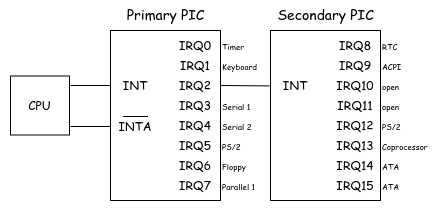

The diagram above was exported from draw.io. Its source (the exported page's mxGraphModel, read from the mxfile embedded in the PNG):
<mxGraphModel dx="696" dy="548" grid="1" gridSize="10" guides="1" tooltips="1" connect="1" arrows="1" fold="1" page="1" pageScale="1" pageWidth="1600" pageHeight="900" background="#ffffff" math="0" shadow="0">
  <root>
    <mxCell id="0" />
    <mxCell id="1" parent="0" />
    <mxCell id="71" value="" style="rounded=0;whiteSpace=wrap;html=1;strokeColor=none;fontFamily=Comic Sans MS;fontSize=8;fontColor=#000000;fillColor=none;" parent="1" vertex="1">
      <mxGeometry x="50" y="110" width="440" height="210" as="geometry" />
    </mxCell>
    <mxCell id="4" value="" style="rounded=0;whiteSpace=wrap;html=1;strokeColor=#000000;fillColor=#FFFFFF;" parent="1" vertex="1">
      <mxGeometry x="160" y="140" width="110" height="170" as="geometry" />
    </mxCell>
    <mxCell id="5" value="&lt;font style=&quot;font-size: 14px;&quot; color=&quot;#000000&quot; face=&quot;Comic Sans MS&quot;&gt;Primary PIC&lt;/font&gt;" style="text;html=1;align=center;verticalAlign=middle;resizable=0;points=[];autosize=1;strokeColor=none;fillColor=none;" parent="1" vertex="1">
      <mxGeometry x="165" y="110" width="100" height="30" as="geometry" />
    </mxCell>
    <mxCell id="16" value="&lt;font style=&quot;font-size: 14px;&quot; color=&quot;#000000&quot; face=&quot;Comic Sans MS&quot;&gt;Secondary PIC&lt;/font&gt;" style="text;html=1;align=center;verticalAlign=middle;resizable=0;points=[];autosize=1;strokeColor=none;fillColor=none;" parent="1" vertex="1">
      <mxGeometry x="315" y="110" width="120" height="30" as="geometry" />
    </mxCell>
    <mxCell id="28" value="IRQ1" style="rounded=0;whiteSpace=wrap;html=1;strokeColor=none;fontFamily=Comic Sans MS;fontSize=12;fontColor=#000000;fillColor=none;" parent="1" vertex="1">
      <mxGeometry x="220" y="165" width="50" height="20" as="geometry" />
    </mxCell>
    <mxCell id="29" value="IRQ2" style="rounded=0;whiteSpace=wrap;html=1;strokeColor=none;fontFamily=Comic Sans MS;fontSize=12;fontColor=#000000;fillColor=none;" parent="1" vertex="1">
      <mxGeometry x="220" y="185" width="50" height="20" as="geometry" />
    </mxCell>
    <mxCell id="30" value="IRQ3" style="rounded=0;whiteSpace=wrap;html=1;strokeColor=none;fontFamily=Comic Sans MS;fontSize=12;fontColor=#000000;fillColor=none;" parent="1" vertex="1">
      <mxGeometry x="220" y="205" width="50" height="20" as="geometry" />
    </mxCell>
    <mxCell id="31" value="IRQ4" style="rounded=0;whiteSpace=wrap;html=1;strokeColor=none;fontFamily=Comic Sans MS;fontSize=12;fontColor=#000000;fillColor=none;" parent="1" vertex="1">
      <mxGeometry x="220" y="225" width="50" height="20" as="geometry" />
    </mxCell>
    <mxCell id="32" value="IRQ5" style="rounded=0;whiteSpace=wrap;html=1;strokeColor=none;fontFamily=Comic Sans MS;fontSize=12;fontColor=#000000;fillColor=none;" parent="1" vertex="1">
      <mxGeometry x="220" y="245" width="50" height="20" as="geometry" />
    </mxCell>
    <mxCell id="33" value="IRQ6" style="rounded=0;whiteSpace=wrap;html=1;strokeColor=none;fontFamily=Comic Sans MS;fontSize=12;fontColor=#000000;fillColor=none;" parent="1" vertex="1">
      <mxGeometry x="220" y="265" width="50" height="20" as="geometry" />
    </mxCell>
    <mxCell id="34" value="IRQ0" style="rounded=0;whiteSpace=wrap;html=1;strokeColor=none;fontFamily=Comic Sans MS;fontSize=12;fontColor=#000000;fillColor=none;" parent="1" vertex="1">
      <mxGeometry x="220" y="145" width="50" height="20" as="geometry" />
    </mxCell>
    <mxCell id="35" value="IRQ7" style="rounded=0;whiteSpace=wrap;html=1;strokeColor=none;fontFamily=Comic Sans MS;fontSize=12;fontColor=#000000;fillColor=none;" parent="1" vertex="1">
      <mxGeometry x="220" y="285" width="50" height="20" as="geometry" />
    </mxCell>
    <mxCell id="36" value="" style="rounded=0;whiteSpace=wrap;html=1;strokeColor=#000000;fillColor=#FFFFFF;" parent="1" vertex="1">
      <mxGeometry x="320" y="140" width="110" height="170" as="geometry" />
    </mxCell>
    <mxCell id="37" value="IRQ9" style="rounded=0;whiteSpace=wrap;html=1;strokeColor=none;fontFamily=Comic Sans MS;fontSize=12;fontColor=#000000;fillColor=none;" parent="1" vertex="1">
      <mxGeometry x="380" y="165" width="50" height="20" as="geometry" />
    </mxCell>
    <mxCell id="38" value="IRQ10" style="rounded=0;whiteSpace=wrap;html=1;strokeColor=none;fontFamily=Comic Sans MS;fontSize=12;fontColor=#000000;fillColor=none;" parent="1" vertex="1">
      <mxGeometry x="380" y="185" width="50" height="20" as="geometry" />
    </mxCell>
    <mxCell id="39" value="IRQ11" style="rounded=0;whiteSpace=wrap;html=1;strokeColor=none;fontFamily=Comic Sans MS;fontSize=12;fontColor=#000000;fillColor=none;" parent="1" vertex="1">
      <mxGeometry x="380" y="205" width="50" height="20" as="geometry" />
    </mxCell>
    <mxCell id="40" value="IRQ12" style="rounded=0;whiteSpace=wrap;html=1;strokeColor=none;fontFamily=Comic Sans MS;fontSize=12;fontColor=#000000;fillColor=none;" parent="1" vertex="1">
      <mxGeometry x="380" y="225" width="50" height="20" as="geometry" />
    </mxCell>
    <mxCell id="41" value="IRQ13" style="rounded=0;whiteSpace=wrap;html=1;strokeColor=none;fontFamily=Comic Sans MS;fontSize=12;fontColor=#000000;fillColor=none;" parent="1" vertex="1">
      <mxGeometry x="380" y="245" width="50" height="20" as="geometry" />
    </mxCell>
    <mxCell id="42" value="IRQ14" style="rounded=0;whiteSpace=wrap;html=1;strokeColor=none;fontFamily=Comic Sans MS;fontSize=12;fontColor=#000000;fillColor=none;" parent="1" vertex="1">
      <mxGeometry x="380" y="265" width="50" height="20" as="geometry" />
    </mxCell>
    <mxCell id="43" value="IRQ8" style="rounded=0;whiteSpace=wrap;html=1;strokeColor=none;fontFamily=Comic Sans MS;fontSize=12;fontColor=#000000;fillColor=none;" parent="1" vertex="1">
      <mxGeometry x="380" y="145" width="50" height="20" as="geometry" />
    </mxCell>
    <mxCell id="44" value="IRQ15" style="rounded=0;whiteSpace=wrap;html=1;strokeColor=none;fontFamily=Comic Sans MS;fontSize=12;fontColor=#000000;fillColor=none;" parent="1" vertex="1">
      <mxGeometry x="380" y="285" width="50" height="20" as="geometry" />
    </mxCell>
    <mxCell id="45" value="" style="endArrow=none;html=1;strokeColor=#000000;fontFamily=Comic Sans MS;fontSize=12;fontColor=#000000;exitX=1;exitY=0.5;exitDx=0;exitDy=0;entryX=-0.009;entryY=0.326;entryDx=0;entryDy=0;entryPerimeter=0;" parent="1" source="29" target="36" edge="1">
      <mxGeometry width="50" height="50" relative="1" as="geometry">
        <mxPoint x="290" y="220" as="sourcePoint" />
        <mxPoint x="340" y="170" as="targetPoint" />
      </mxGeometry>
    </mxCell>
    <mxCell id="46" value="INT" style="rounded=0;whiteSpace=wrap;html=1;strokeColor=none;fontFamily=Comic Sans MS;fontSize=12;fontColor=#000000;fillColor=none;" parent="1" vertex="1">
      <mxGeometry x="320" y="185" width="50" height="20" as="geometry" />
    </mxCell>
    <mxCell id="47" value="INT" style="rounded=0;whiteSpace=wrap;html=1;strokeColor=none;fontFamily=Comic Sans MS;fontSize=12;fontColor=#000000;fillColor=none;" parent="1" vertex="1">
      <mxGeometry x="160" y="185" width="50" height="20" as="geometry" />
    </mxCell>
    <mxCell id="50" value="" style="group" parent="1" vertex="1" connectable="0">
      <mxGeometry x="160" y="226" width="50" height="20" as="geometry" />
    </mxCell>
    <mxCell id="48" value="INTA" style="rounded=0;whiteSpace=wrap;html=1;strokeColor=none;fontFamily=Comic Sans MS;fontSize=12;fontColor=#000000;fillColor=none;" parent="50" vertex="1">
      <mxGeometry width="50" height="20" as="geometry" />
    </mxCell>
    <mxCell id="49" value="" style="endArrow=none;html=1;strokeColor=#000000;fontFamily=Comic Sans MS;fontSize=12;fontColor=#000000;exitX=0.25;exitY=0;exitDx=0;exitDy=0;entryX=0.75;entryY=0;entryDx=0;entryDy=0;" parent="50" source="48" target="48" edge="1">
      <mxGeometry width="50" height="50" relative="1" as="geometry">
        <mxPoint x="120" as="sourcePoint" />
        <mxPoint x="140" as="targetPoint" />
      </mxGeometry>
    </mxCell>
    <mxCell id="51" value="CPU" style="whiteSpace=wrap;html=1;aspect=fixed;strokeColor=#000000;fontFamily=Comic Sans MS;fontSize=12;fontColor=#000000;fillColor=none;" parent="1" vertex="1">
      <mxGeometry x="60" y="185.5" width="59" height="59" as="geometry" />
    </mxCell>
    <mxCell id="52" value="" style="endArrow=none;html=1;strokeColor=#000000;fontFamily=Comic Sans MS;fontSize=12;fontColor=#000000;entryX=0;entryY=0.5;entryDx=0;entryDy=0;" parent="1" target="47" edge="1">
      <mxGeometry width="50" height="50" relative="1" as="geometry">
        <mxPoint x="120" y="195" as="sourcePoint" />
        <mxPoint x="210" y="200" as="targetPoint" />
      </mxGeometry>
    </mxCell>
    <mxCell id="53" value="" style="endArrow=none;html=1;strokeColor=#000000;fontFamily=Comic Sans MS;fontSize=12;fontColor=#000000;exitX=0;exitY=0.5;exitDx=0;exitDy=0;" parent="1" source="48" edge="1">
      <mxGeometry width="50" height="50" relative="1" as="geometry">
        <mxPoint x="130" y="205" as="sourcePoint" />
        <mxPoint x="120" y="236" as="targetPoint" />
      </mxGeometry>
    </mxCell>
    <mxCell id="54" value="&lt;font style=&quot;font-size: 8px;&quot;&gt;Timer&lt;/font&gt;" style="rounded=0;whiteSpace=wrap;html=1;strokeColor=none;fontFamily=Comic Sans MS;fontSize=12;fontColor=#000000;fillColor=none;align=left;" parent="1" vertex="1">
      <mxGeometry x="270" y="150" width="40" height="10" as="geometry" />
    </mxCell>
    <mxCell id="55" value="&lt;font style=&quot;font-size: 8px;&quot;&gt;Keyboard&lt;/font&gt;" style="rounded=0;whiteSpace=wrap;html=1;strokeColor=none;fontFamily=Comic Sans MS;fontSize=12;fontColor=#000000;fillColor=none;align=left;" parent="1" vertex="1">
      <mxGeometry x="270" y="170" width="40" height="10" as="geometry" />
    </mxCell>
    <mxCell id="56" value="&lt;font style=&quot;font-size: 8px;&quot;&gt;Serial 1&lt;/font&gt;" style="rounded=0;whiteSpace=wrap;html=1;strokeColor=none;fontFamily=Comic Sans MS;fontSize=12;fontColor=#000000;fillColor=none;align=left;" parent="1" vertex="1">
      <mxGeometry x="270" y="210" width="40" height="10" as="geometry" />
    </mxCell>
    <mxCell id="58" value="&lt;font style=&quot;font-size: 8px;&quot;&gt;Serial 2&lt;/font&gt;" style="rounded=0;whiteSpace=wrap;html=1;strokeColor=none;fontFamily=Comic Sans MS;fontSize=12;fontColor=#000000;fillColor=none;align=left;" parent="1" vertex="1">
      <mxGeometry x="270" y="230" width="40" height="10" as="geometry" />
    </mxCell>
    <mxCell id="59" value="&lt;font style=&quot;font-size: 8px;&quot;&gt;PS/2&lt;/font&gt;" style="rounded=0;whiteSpace=wrap;html=1;strokeColor=none;fontFamily=Comic Sans MS;fontSize=12;fontColor=#000000;fillColor=none;align=left;" parent="1" vertex="1">
      <mxGeometry x="270" y="250" width="40" height="10" as="geometry" />
    </mxCell>
    <mxCell id="61" value="&lt;font style=&quot;font-size: 8px;&quot;&gt;Floppy&lt;/font&gt;" style="rounded=0;whiteSpace=wrap;html=1;strokeColor=none;fontFamily=Comic Sans MS;fontSize=12;fontColor=#000000;fillColor=none;align=left;" parent="1" vertex="1">
      <mxGeometry x="270" y="270" width="40" height="10" as="geometry" />
    </mxCell>
    <mxCell id="62" value="&lt;font style=&quot;font-size: 8px;&quot;&gt;Parallel 1&lt;/font&gt;" style="rounded=0;whiteSpace=wrap;html=1;strokeColor=none;fontFamily=Comic Sans MS;fontSize=12;fontColor=#000000;fillColor=none;align=left;" parent="1" vertex="1">
      <mxGeometry x="270" y="290" width="40" height="10" as="geometry" />
    </mxCell>
    <mxCell id="63" value="&lt;font style=&quot;font-size: 8px;&quot;&gt;RTC&lt;/font&gt;" style="rounded=0;whiteSpace=wrap;html=1;strokeColor=none;fontFamily=Comic Sans MS;fontSize=12;fontColor=#000000;fillColor=none;align=left;" parent="1" vertex="1">
      <mxGeometry x="430" y="150" width="40" height="10" as="geometry" />
    </mxCell>
    <mxCell id="64" value="&lt;font style=&quot;font-size: 8px;&quot;&gt;ACPI&lt;/font&gt;" style="rounded=0;whiteSpace=wrap;html=1;strokeColor=none;fontFamily=Comic Sans MS;fontSize=12;fontColor=#000000;fillColor=none;align=left;" parent="1" vertex="1">
      <mxGeometry x="430" y="170" width="40" height="10" as="geometry" />
    </mxCell>
    <mxCell id="65" value="&lt;font style=&quot;font-size: 8px;&quot;&gt;open&lt;/font&gt;" style="rounded=0;whiteSpace=wrap;html=1;strokeColor=none;fontFamily=Comic Sans MS;fontSize=12;fontColor=#000000;fillColor=none;align=left;" parent="1" vertex="1">
      <mxGeometry x="430" y="210" width="40" height="10" as="geometry" />
    </mxCell>
    <mxCell id="66" value="&lt;font style=&quot;font-size: 8px;&quot;&gt;PS/2&lt;/font&gt;" style="rounded=0;whiteSpace=wrap;html=1;strokeColor=none;fontFamily=Comic Sans MS;fontSize=12;fontColor=#000000;fillColor=none;align=left;" parent="1" vertex="1">
      <mxGeometry x="430" y="230" width="40" height="10" as="geometry" />
    </mxCell>
    <mxCell id="67" value="&lt;font style=&quot;font-size: 8px;&quot;&gt;Coprocessor&lt;/font&gt;" style="rounded=0;whiteSpace=wrap;html=1;strokeColor=none;fontFamily=Comic Sans MS;fontSize=12;fontColor=#000000;fillColor=none;align=left;" parent="1" vertex="1">
      <mxGeometry x="430" y="250" width="40" height="10" as="geometry" />
    </mxCell>
    <mxCell id="68" value="&lt;font style=&quot;font-size: 8px;&quot;&gt;ATA&lt;/font&gt;" style="rounded=0;whiteSpace=wrap;html=1;strokeColor=none;fontFamily=Comic Sans MS;fontSize=12;fontColor=#000000;fillColor=none;align=left;" parent="1" vertex="1">
      <mxGeometry x="430" y="270" width="40" height="10" as="geometry" />
    </mxCell>
    <mxCell id="69" value="&lt;font style=&quot;font-size: 8px;&quot;&gt;ATA&lt;/font&gt;" style="rounded=0;whiteSpace=wrap;html=1;strokeColor=none;fontFamily=Comic Sans MS;fontSize=12;fontColor=#000000;fillColor=none;align=left;" parent="1" vertex="1">
      <mxGeometry x="430" y="290" width="40" height="10" as="geometry" />
    </mxCell>
    <mxCell id="70" value="&lt;font style=&quot;font-size: 8px;&quot;&gt;open&lt;/font&gt;" style="rounded=0;whiteSpace=wrap;html=1;strokeColor=none;fontFamily=Comic Sans MS;fontSize=12;fontColor=#000000;fillColor=none;align=left;" parent="1" vertex="1">
      <mxGeometry x="430" y="190" width="40" height="10" as="geometry" />
    </mxCell>
  </root>
</mxGraphModel>